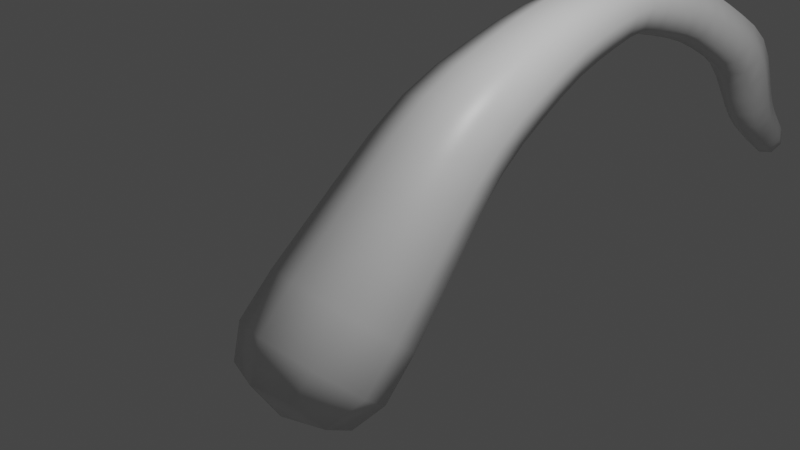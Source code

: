 # Source: Root1.blend  (saved by Blender 2.81.16; exported with 4.5.12 LTS)
import bpy
from mathutils import Matrix  # noqa: F401  (used for matrix-valued properties, if any)

bpy.ops.wm.read_factory_settings(use_empty=True)
scene = bpy.context.scene
scene.name = 'Scene'

# ---- collections
col_collection = bpy.data.collections.new('Collection'); scene.collection.children.link(col_collection)

# ---- materials (node trees are filled in below, after node groups)
mat_material = bpy.data.materials.new('Material')
mat_material.alpha_threshold = 0.0
mat_material.use_transparent_shadow = False
mat_material.line_color = (0.0, 0.0, 0.0, 1.0)

# ---- material node trees
mat_material.use_nodes = True; mat_material.node_tree.nodes.clear()
_N = mat_material.node_tree.nodes; _L = mat_material.node_tree.links
n0 = _N.new('ShaderNodeOutputMaterial'); n0.name = 'Material Output'; n0.location = (300, 300)
n1 = _N.new('ShaderNodeBsdfPrincipled'); n1.name = 'Principled BSDF'; n1.location = (10, 300)
n1.distribution = 'GGX'
n1.subsurface_method = 'BURLEY'
n1.inputs[2].default_value = 0.4
n1.inputs[3].default_value = 1.45
n1.inputs[27].default_value = (0.0, 0.0, 0.0, 1.0)
n1.inputs[28].default_value = 1.0
_L.new(n1.outputs[0], n0.inputs[0])
n0.is_active_output = True

# ---- world
world_world = bpy.data.worlds.new('World'); scene.world = world_world
world_world.use_nodes = True; world_world.node_tree.nodes.clear()
_N = world_world.node_tree.nodes; _L = world_world.node_tree.links
n0 = _N.new('ShaderNodeOutputWorld'); n0.name = 'World Output'; n0.location = (300, 300)
n1 = _N.new('ShaderNodeBackground'); n1.name = 'Background'; n1.location = (10, 300)
n1.inputs[0].default_value = (0.05088, 0.05088, 0.05088, 1.0)
_L.new(n1.outputs[0], n0.inputs[0])
n0.is_active_output = True
world_world.color = (0.05088, 0.05088, 0.05088)
world_world.use_sun_shadow = False
world_world.sun_shadow_jitter_overblur = 0.0

# ---- cameras
cam_camera = bpy.data.cameras.new('Camera')
cam_camera.clip_end = 100.0
cam_camera.ortho_scale = 7.314

# ---- lights
light_light = bpy.data.lights.new('Light', 'POINT')
light_light.transmission_factor = 0.0
light_light.energy = 1000.0
light_light.shadow_soft_size = 0.1
light_light.shadow_maximum_resolution = 0.006
light_light.use_absolute_resolution = True

# ---- meshes
me_cube = bpy.data.meshes.new('Cube')
me_cube.from_pydata([(-0.611, -0.9701, -1.924), (0.3669, -1.005, -1.924), (0.3414, -1.725, -1.262), (-0.6365, -1.69, -1.262), (-0.3548, 7.821, -1.51), (-0.09992, 7.844, -1.54), (-0.0906, 8.002, -1.336), (-0.3455, 7.979, -1.307), (-0.1951, 5.903, 0.2658), (0.3324, 5.899, 0.261), (0.3355, 6.261, 0.6412), (-0.192, 6.265, 0.646), (-0.2868, 4.882, 0.909), (0.253, 4.853, 0.9286), (0.2478, 5.075, 1.42), (-0.292, 5.104, 1.401), (-0.4126, 2.432, 1.001), (0.3052, 2.433, 1.017), (0.2898, 2.237, 1.706), (-0.4281, 2.236, 1.69), (-0.5219, 1.098, 0.2864), (0.4169, 1.076, 0.2961), (0.3956, 0.5331, 1.053), (-0.5433, 0.5545, 1.043), (-0.3529, 3.678, 1.243), (0.2209, 3.671, 1.257), (0.2083, 3.711, 1.825), (-0.3655, 3.717, 1.811), (-0.2595, 6.717, -0.7283), (0.174, 6.747, -0.7702), (0.1809, 7.065, -0.4732), (-0.2527, 7.034, -0.4313), (-0.3141, 7.149, -1.081), (0.07947, 7.184, -1.125), (0.09236, 7.435, -0.8184), (-0.3012, 7.401, -0.7739), (-0.3634, 7.529, -1.351), (-0.003021, 7.562, -1.393), (0.01015, 7.784, -1.105), (-0.3502, 7.751, -1.063), (-0.2349, 5.421, 0.608), (0.3016, 5.389, 0.6272), (0.3015, 5.678, 1.078), (-0.235, 5.71, 1.059), (-0.3222, 4.281, 1.113), (0.229, 4.263, 1.128), (0.2197, 4.413, 1.656), (-0.3315, 4.431, 1.64), (-0.4608, 1.775, 0.6996), (0.3593, 1.768, 0.7147), (0.3419, 1.434, 1.459), (-0.4782, 1.442, 1.444), (-0.6947, -0.2135, -1.268), (0.504, -0.256, -1.268), (0.4727, -1.139, -0.456), (-0.726, -1.096, -0.456), (-0.6014, 0.4891, -0.396), (0.461, 0.4535, -0.3943), (0.4339, -0.3037, 0.3471), (-0.6285, -0.268, 0.3453), (-0.3801, 3.084, 1.168), (0.2554, 3.088, 1.183), (0.2411, 3.002, 1.81), (-0.3945, 2.999, 1.794), (-0.2173, 6.31, -0.2268), (0.2646, 6.332, -0.259), (0.2662, 6.712, 0.03729), (-0.2157, 6.69, 0.06951), (-0.737, -1.378, -1.649), (-0.121, -0.9567, -2.055), (0.4638, -1.42, -1.649), (-0.1523, -1.841, -1.242), (-0.3806, 7.916, -1.419), (-0.2204, 8.025, -1.314), (-0.07143, 7.944, -1.455), (-0.2317, 7.834, -1.561), (-0.2863, 6.935, -0.9217), (-0.1197, 7.119, -1.161), (0.1263, 6.968, -0.9655), (-0.04404, 6.673, -0.8049), (0.1597, 7.316, -0.9802), (0.1367, 7.249, -0.6604), (0.2587, 6.912, -0.6296), (-0.102, 7.465, -0.7387), (-0.2759, 7.216, -0.6166), (-0.03463, 7.109, -0.3966), (-0.3815, 7.269, -0.919), (-0.3374, 6.87, -0.572), (-0.3397, 7.346, -1.221), (-0.1857, 7.503, -1.426), (0.03668, 7.38, -1.265), (0.07114, 7.679, -1.257), (0.05025, 7.614, -0.9649), (-0.1676, 7.81, -1.03), (-0.3261, 7.579, -0.9212), (-0.4244, 7.634, -1.199), (-0.3775, 7.699, -1.464), (-0.04571, 7.729, -1.503), (-0.03359, 7.934, -1.237), (-0.3654, 7.904, -1.199), (-0.2623, 5.159, 0.7661), (0.03337, 5.351, 0.5331), (0.2749, 5.126, 0.7876), (-0.01589, 4.826, 0.8267), (0.4021, 5.528, 0.8563), (0.2722, 5.379, 1.261), (0.3516, 4.958, 1.178), (0.03319, 5.748, 1.153), (-0.2651, 5.413, 1.239), (-0.02306, 5.131, 1.502), (-0.3356, 5.572, 0.8299), (-0.3906, 4.999, 1.151), (-0.2091, 5.671, 0.4493), (0.06809, 5.834, 0.1921), (0.3263, 5.651, 0.4588), (0.4329, 6.079, 0.4502), (0.3284, 5.978, 0.8795), (0.07232, 6.331, 0.7149), (-0.207, 5.999, 0.8699), (-0.2925, 6.085, 0.4568), (-0.3379, 3.976, 1.197), (-0.04482, 4.244, 1.021), (0.2211, 3.964, 1.211), (-0.06367, 3.667, 1.144), (0.3277, 4.335, 1.395), (0.21, 4.063, 1.757), (0.3222, 3.69, 1.544), (-0.05763, 4.451, 1.747), (-0.349, 4.076, 1.743), (-0.08092, 3.721, 1.924), (-0.4302, 4.36, 1.374), (-0.4668, 3.698, 1.524), (-0.306, 4.586, 1.02), (0.2388, 4.563, 1.038), (0.2314, 4.752, 1.547), (-0.3134, 4.776, 1.53), (-0.4893, 1.432, 0.5174), (-0.04745, 1.834, 0.5676), (0.3889, 1.418, 0.5305), (-0.04846, 1.189, 0.1493), (0.5043, 1.6, 1.09), (0.3698, 0.9865, 1.288), (0.5823, 0.8007, 0.6764), (-0.07146, 1.375, 1.591), (-0.5084, 1.0, 1.275), (-0.07786, 0.4419, 1.19), (-0.6233, 1.61, 1.069), (-0.7086, 0.8303, 0.663), (-0.4349, 2.106, 0.8643), (-0.05078, 2.469, 0.8802), (0.3315, 2.103, 0.8802), (0.4321, 2.335, 1.365), (0.3152, 1.846, 1.599), (-0.07207, 2.2, 1.827), (-0.4512, 1.849, 1.584), (-0.555, 2.334, 1.343), (-0.7164, -0.6192, -1.72), (-0.08951, -0.06927, -1.42), (0.4969, -0.6622, -1.72), (0.7131, -0.7053, -0.8617), (0.4652, -1.556, -0.8989), (-0.1325, -1.283, -0.3038), (-0.748, -1.513, -0.8989), (-0.9351, -0.6469, -0.8617), (-0.6461, 0.1574, -0.8094), (-0.06512, 0.6133, -0.5341), (0.4817, 0.1177, -0.8092), (0.6467, 0.06822, -0.02327), (0.4524, -0.7096, -0.0429), (-0.1024, -0.4278, 0.4852), (-0.6754, -0.6699, -0.04312), (-0.8142, 0.1172, -0.0257), (-0.5596, 0.7922, -0.02357), (0.4403, 0.763, -0.01818), (0.4161, 0.1049, 0.7263), (-0.5839, 0.1341, 0.7209), (-0.3948, 2.763, 1.097), (-0.05966, 3.102, 1.058), (0.2798, 2.766, 1.113), (0.3675, 3.045, 1.499), (0.2649, 2.624, 1.771), (-0.07935, 2.984, 1.92), (-0.4097, 2.621, 1.755), (-0.5065, 3.041, 1.478), (-0.3667, 3.385, 1.225), (0.2338, 3.385, 1.24), (0.2202, 3.361, 1.836), (-0.3803, 3.361, 1.821), (-0.2003, 6.113, 0.0345), (0.02336, 6.25, -0.2985), (0.3075, 6.124, 0.01449), (0.3558, 6.526, -0.1169), (0.3097, 6.505, 0.3468), (0.02554, 6.772, 0.109), (-0.1982, 6.494, 0.3669), (-0.3069, 6.496, -0.07263), (-0.237, 6.509, -0.4901), (0.2197, 6.537, -0.529), (0.2231, 6.892, -0.2405), (-0.2336, 6.864, -0.2016), (-0.1404, -1.507, -1.766), (-0.233, 7.968, -1.467), (-0.08195, 6.899, -1.001), (0.2088, 7.115, -0.8212), (-0.06765, 7.285, -0.5813), (-0.3584, 7.069, -0.761), (-0.1541, 7.319, -1.299), (0.114, 7.503, -1.123), (-0.1354, 7.64, -0.8869), (-0.4035, 7.456, -1.063), (-0.2142, 7.677, -1.534), (0.02224, 7.839, -1.379), (-0.1976, 7.959, -1.17), (-0.434, 7.798, -1.325), (0.006803, 5.095, 0.6881), (0.3743, 5.246, 1.028), (0.003048, 5.444, 1.339), (-0.3644, 5.293, 0.9987), (0.05816, 5.6, 0.3752), (0.4277, 5.811, 0.6709), (0.06111, 6.05, 0.9535), (-0.3085, 5.839, 0.6578), (-0.05632, 3.952, 1.101), (0.3204, 4.011, 1.487), (-0.07155, 4.088, 1.852), (-0.4483, 4.028, 1.467), (-0.0322, 4.539, 0.9333), (0.3372, 4.653, 1.296), (-0.04236, 4.8, 1.634), (-0.4118, 4.686, 1.272), (-0.04662, 1.506, 0.3818), (0.544, 1.2, 0.9118), (-0.0729, 0.9126, 1.424), (-0.6636, 1.219, 0.8939), (-0.04865, 2.153, 0.7374), (0.467, 1.974, 1.243), (-0.07105, 1.799, 1.726), (-0.5867, 1.978, 1.221), (-0.104, -0.4771, -1.881), (0.7099, -1.122, -1.315), (-0.1476, -1.708, -0.7494), (-0.9614, -1.063, -1.315), (-0.07666, 0.2927, -0.953), (0.6785, -0.3034, -0.426), (-0.117, -0.8449, 0.1007), (-0.8722, -0.2488, -0.4263), (-0.0551, 0.901, -0.1605), (0.6157, 0.4285, 0.3551), (-0.08847, -0.003931, 0.8632), (-0.7593, 0.4686, 0.3477), (-0.05472, 2.791, 0.982), (0.3988, 2.696, 1.445), (-0.07519, 2.596, 1.886), (-0.5288, 2.691, 1.423), (-0.06387, 3.39, 1.121), (0.3396, 3.373, 1.54), (-0.08256, 3.356, 1.94), (-0.4861, 3.373, 1.52), (0.05317, 6.047, -0.03782), (0.4038, 6.316, 0.1769), (0.05617, 6.571, 0.4192), (-0.2945, 6.301, 0.2044), (-0.009288, 6.456, -0.5637), (0.3071, 6.719, -0.392), (-0.00459, 6.945, -0.167), (-0.3209, 6.681, -0.3386)], [], [(0, 69, 200, 68), (69, 1, 70, 200), (200, 70, 2, 71), (68, 200, 71, 3), (7, 73, 201, 72), (73, 6, 74, 201), (201, 74, 5, 75), (72, 201, 75, 4), (32, 77, 202, 76), (77, 33, 78, 202), (202, 78, 29, 79), (76, 202, 79, 28), (33, 80, 203, 78), (80, 34, 81, 203), (203, 81, 30, 82), (78, 203, 82, 29), (34, 83, 204, 81), (83, 35, 84, 204), (204, 84, 31, 85), (81, 204, 85, 30), (35, 86, 205, 84), (86, 32, 76, 205), (205, 76, 28, 87), (84, 205, 87, 31), (36, 89, 206, 88), (89, 37, 90, 206), (206, 90, 33, 77), (88, 206, 77, 32), (37, 91, 207, 90), (91, 38, 92, 207), (207, 92, 34, 80), (90, 207, 80, 33), (38, 93, 208, 92), (93, 39, 94, 208), (208, 94, 35, 83), (92, 208, 83, 34), (39, 95, 209, 94), (95, 36, 88, 209), (209, 88, 32, 86), (94, 209, 86, 35), (4, 75, 210, 96), (75, 5, 97, 210), (210, 97, 37, 89), (96, 210, 89, 36), (5, 74, 211, 97), (74, 6, 98, 211), (211, 98, 38, 91), (97, 211, 91, 37), (6, 73, 212, 98), (73, 7, 99, 212), (212, 99, 39, 93), (98, 212, 93, 38), (7, 72, 213, 99), (72, 4, 96, 213), (213, 96, 36, 95), (99, 213, 95, 39), (40, 101, 214, 100), (101, 41, 102, 214), (214, 102, 13, 103), (100, 214, 103, 12), (41, 104, 215, 102), (104, 42, 105, 215), (215, 105, 14, 106), (102, 215, 106, 13), (42, 107, 216, 105), (107, 43, 108, 216), (216, 108, 15, 109), (105, 216, 109, 14), (43, 110, 217, 108), (110, 40, 100, 217), (217, 100, 12, 111), (108, 217, 111, 15), (8, 113, 218, 112), (113, 9, 114, 218), (218, 114, 41, 101), (112, 218, 101, 40), (9, 115, 219, 114), (115, 10, 116, 219), (219, 116, 42, 104), (114, 219, 104, 41), (10, 117, 220, 116), (117, 11, 118, 220), (220, 118, 43, 107), (116, 220, 107, 42), (11, 119, 221, 118), (119, 8, 112, 221), (221, 112, 40, 110), (118, 221, 110, 43), (44, 121, 222, 120), (121, 45, 122, 222), (222, 122, 25, 123), (120, 222, 123, 24), (45, 124, 223, 122), (124, 46, 125, 223), (223, 125, 26, 126), (122, 223, 126, 25), (46, 127, 224, 125), (127, 47, 128, 224), (224, 128, 27, 129), (125, 224, 129, 26), (47, 130, 225, 128), (130, 44, 120, 225), (225, 120, 24, 131), (128, 225, 131, 27), (12, 103, 226, 132), (103, 13, 133, 226), (226, 133, 45, 121), (132, 226, 121, 44), (13, 106, 227, 133), (106, 14, 134, 227), (227, 134, 46, 124), (133, 227, 124, 45), (14, 109, 228, 134), (109, 15, 135, 228), (228, 135, 47, 127), (134, 228, 127, 46), (15, 111, 229, 135), (111, 12, 132, 229), (229, 132, 44, 130), (135, 229, 130, 47), (48, 137, 230, 136), (137, 49, 138, 230), (230, 138, 21, 139), (136, 230, 139, 20), (49, 140, 231, 138), (140, 50, 141, 231), (231, 141, 22, 142), (138, 231, 142, 21), (50, 143, 232, 141), (143, 51, 144, 232), (232, 144, 23, 145), (141, 232, 145, 22), (51, 146, 233, 144), (146, 48, 136, 233), (233, 136, 20, 147), (144, 233, 147, 23), (16, 149, 234, 148), (149, 17, 150, 234), (234, 150, 49, 137), (148, 234, 137, 48), (17, 151, 235, 150), (151, 18, 152, 235), (235, 152, 50, 140), (150, 235, 140, 49), (18, 153, 236, 152), (153, 19, 154, 236), (236, 154, 51, 143), (152, 236, 143, 50), (19, 155, 237, 154), (155, 16, 148, 237), (237, 148, 48, 146), (154, 237, 146, 51), (52, 157, 238, 156), (157, 53, 158, 238), (238, 158, 1, 69), (156, 238, 69, 0), (53, 159, 239, 158), (159, 54, 160, 239), (239, 160, 2, 70), (158, 239, 70, 1), (54, 161, 240, 160), (161, 55, 162, 240), (240, 162, 3, 71), (160, 240, 71, 2), (55, 163, 241, 162), (163, 52, 156, 241), (241, 156, 0, 68), (162, 241, 68, 3), (56, 165, 242, 164), (165, 57, 166, 242), (242, 166, 53, 157), (164, 242, 157, 52), (57, 167, 243, 166), (167, 58, 168, 243), (243, 168, 54, 159), (166, 243, 159, 53), (58, 169, 244, 168), (169, 59, 170, 244), (244, 170, 55, 161), (168, 244, 161, 54), (59, 171, 245, 170), (171, 56, 164, 245), (245, 164, 52, 163), (170, 245, 163, 55), (20, 139, 246, 172), (139, 21, 173, 246), (246, 173, 57, 165), (172, 246, 165, 56), (21, 142, 247, 173), (142, 22, 174, 247), (247, 174, 58, 167), (173, 247, 167, 57), (22, 145, 248, 174), (145, 23, 175, 248), (248, 175, 59, 169), (174, 248, 169, 58), (23, 147, 249, 175), (147, 20, 172, 249), (249, 172, 56, 171), (175, 249, 171, 59), (60, 177, 250, 176), (177, 61, 178, 250), (250, 178, 17, 149), (176, 250, 149, 16), (61, 179, 251, 178), (179, 62, 180, 251), (251, 180, 18, 151), (178, 251, 151, 17), (62, 181, 252, 180), (181, 63, 182, 252), (252, 182, 19, 153), (180, 252, 153, 18), (63, 183, 253, 182), (183, 60, 176, 253), (253, 176, 16, 155), (182, 253, 155, 19), (24, 123, 254, 184), (123, 25, 185, 254), (254, 185, 61, 177), (184, 254, 177, 60), (25, 126, 255, 185), (126, 26, 186, 255), (255, 186, 62, 179), (185, 255, 179, 61), (26, 129, 256, 186), (129, 27, 187, 256), (256, 187, 63, 181), (186, 256, 181, 62), (27, 131, 257, 187), (131, 24, 184, 257), (257, 184, 60, 183), (187, 257, 183, 63), (64, 189, 258, 188), (189, 65, 190, 258), (258, 190, 9, 113), (188, 258, 113, 8), (65, 191, 259, 190), (191, 66, 192, 259), (259, 192, 10, 115), (190, 259, 115, 9), (66, 193, 260, 192), (193, 67, 194, 260), (260, 194, 11, 117), (192, 260, 117, 10), (67, 195, 261, 194), (195, 64, 188, 261), (261, 188, 8, 119), (194, 261, 119, 11), (28, 79, 262, 196), (79, 29, 197, 262), (262, 197, 65, 189), (196, 262, 189, 64), (29, 82, 263, 197), (82, 30, 198, 263), (263, 198, 66, 191), (197, 263, 191, 65), (30, 85, 264, 198), (85, 31, 199, 264), (264, 199, 67, 193), (198, 264, 193, 66), (31, 87, 265, 199), (87, 28, 196, 265), (265, 196, 64, 195), (199, 265, 195, 67)])
me_cube.polygons.foreach_set('use_smooth', [True] * 264)
me_cube.materials.append(mat_material)
me_cube.use_remesh_preserve_volume = False
me_cube.use_remesh_preserve_attributes = False
me_cube.use_mirror_vertex_groups = False
me_cube.update()

# ---- objects
ob_cube = bpy.data.objects.new('Cube', me_cube)
ob_light = bpy.data.objects.new('Light', light_light)
ob_camera = bpy.data.objects.new('Camera', cam_camera)

# ---- transforms, parenting, visibility, modifiers, constraints
ob_cube.location = (0.0, 0.0, 0.0)
ob_cube.lock_rotations_4d = False
ob_cube.empty_display_type = 'ARROWS'
ob_cube.lineart.crease_threshold = 0.0
ob_light.location = (4.076, 1.005, 5.904)
ob_light.rotation_euler = (0.6503, 0.05522, 1.866)
ob_light.lock_rotations_4d = False
ob_light.empty_display_type = 'ARROWS'
ob_light.color = (0.0, 0.0, 0.0, 0.0)
ob_light.lineart.crease_threshold = 0.0
ob_camera.location = (7.359, -6.926, 4.958)
ob_camera.rotation_euler = (1.109, 0.0, 0.8149)
ob_camera.lock_rotations_4d = False
ob_camera.empty_display_type = 'ARROWS'
ob_camera.color = (0.0, 0.0, 0.0, 0.0)
ob_camera.display_type = 'WIRE'
ob_camera.lineart.crease_threshold = 0.0

# ---- collection membership
col_collection.objects.link(ob_cube)
col_collection.objects.link(ob_light)
col_collection.objects.link(ob_camera)

# ---- scene / render settings (as saved in the file)
scene.camera = ob_camera
scene.frame_start = 1; scene.frame_end = 250; scene.frame_set(1)
scene.render.engine = 'BLENDER_EEVEE_NEXT'
scene.cycles.use_denoising = False
scene.cycles.samples = 128
scene.cycles.sampling_pattern = 'TABULATED_SOBOL'
scene.cycles.use_adaptive_sampling = False
scene.cycles.use_light_tree = False
scene.view_settings.view_transform = 'Filmic'
bpy.context.view_layer.update()
